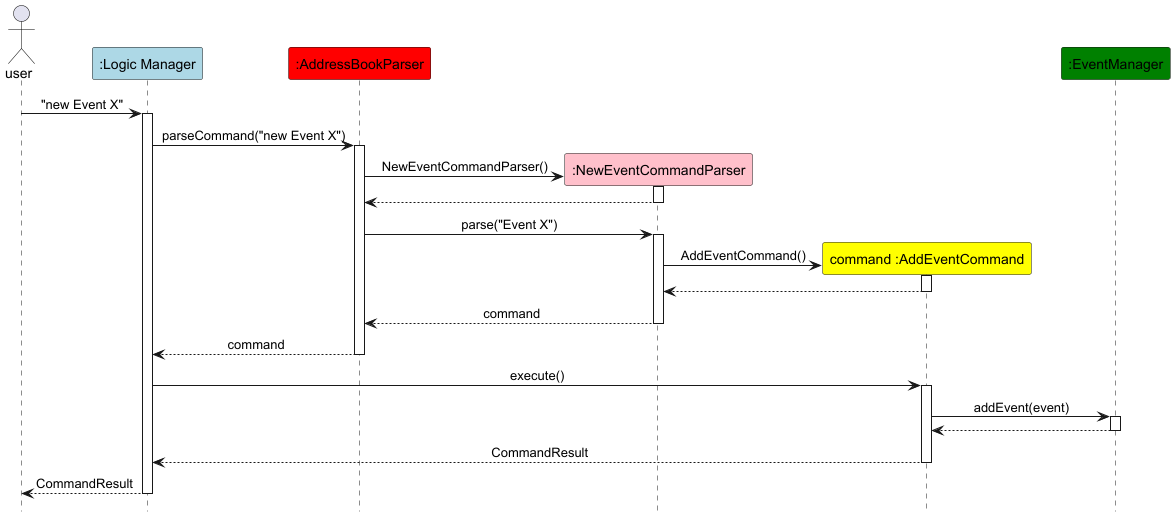

The diagram above was rendered by PlantUML. Its source (embedded in the PNG):
@startuml
!include style.puml
skinparam ArrowFontStyle plain
skinparam DefaultFontColor black

Actor user
participant ":Logic Manager" as L #lightblue
participant ":AddressBookParser" as A #red
participant ":NewEventCommandParser" as P #pink
participant "command :AddEventCommand" as B #yellow
participant ":EventManager" as C #green

user -> L: "new Event X"
activate L

L-> A: parseCommand("new Event X")
activate A

create P
A -> P: NewEventCommandParser()
activate P

P --> A:
deactivate P

A -> P: parse("Event X")
activate P

create B
P -> B: AddEventCommand()
activate B

B --> P:
deactivate B
P --> A: command
deactivate P
A --> L: command
deactivate A
L -> B:  execute()
activate B
B -> C: addEvent(event)
activate C
C --> B
deactivate C

B --> L: CommandResult
deactivate B
L --> user: CommandResult

deactivate L
@enduml